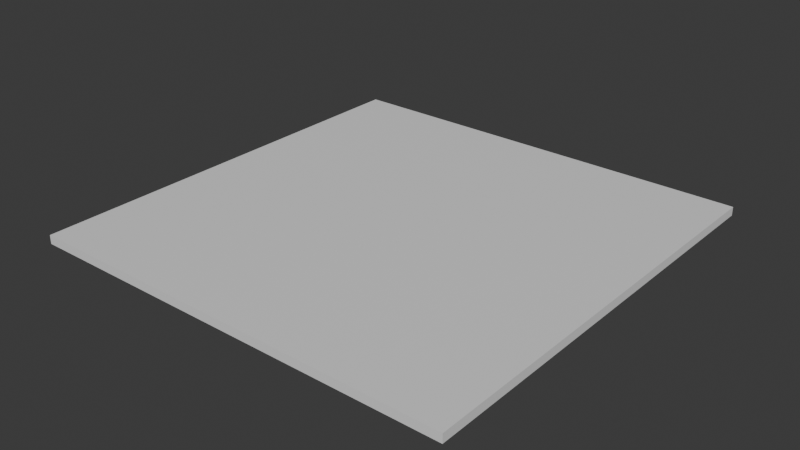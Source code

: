 # Source: room1.blend  (saved by Blender 4.5.90; exported with 4.5.12 LTS)
import bpy
from mathutils import Matrix  # noqa: F401  (used for matrix-valued properties, if any)

bpy.ops.wm.read_factory_settings(use_empty=True)
scene = bpy.context.scene
scene.name = 'Scene'

# ---- collections
col_collection = bpy.data.collections.new('Collection'); scene.collection.children.link(col_collection)

# ---- materials (node trees are filled in below, after node groups)
mat_material = bpy.data.materials.new('Material')
mat_material.alpha_threshold = 0.0
mat_material.roughness = 0.5
mat_material.line_color = (0.0, 0.0, 0.0, 1.0)

# ---- material node trees
mat_material.use_nodes = True; mat_material.node_tree.nodes.clear()
_N = mat_material.node_tree.nodes; _L = mat_material.node_tree.links
n0 = _N.new('ShaderNodeOutputMaterial'); n0.name = 'Material Output'; n0.location = (200, 100)
n1 = _N.new('ShaderNodeBsdfPrincipled'); n1.name = 'Principled BSDF'; n1.location = (-200, 100)
n1.inputs[3].default_value = 1.45
_L.new(n1.outputs[0], n0.inputs[0])
n0.is_active_output = True

# ---- world
world_world = bpy.data.worlds.new('World'); scene.world = world_world
world_world.use_nodes = True; world_world.node_tree.nodes.clear()
_N = world_world.node_tree.nodes; _L = world_world.node_tree.links
n0 = _N.new('ShaderNodeOutputWorld'); n0.name = 'World Output'; n0.location = (200, 100)
n1 = _N.new('ShaderNodeBackground'); n1.name = 'Background'; n1.location = (-200, 100)
n1.inputs[0].default_value = (0.05088, 0.05088, 0.05088, 1.0)
_L.new(n1.outputs[0], n0.inputs[0])
n0.is_active_output = True
world_world.color = (0.05088, 0.05088, 0.05088)
world_world.sun_shadow_jitter_overblur = 0.0

# ---- meshes
me_cube = bpy.data.meshes.new('Cube')
me_cube.from_pydata([(1.0, 1.0, 1.0), (1.0, 1.0, -1.0), (1.0, -1.0, 1.0), (1.0, -1.0, -1.0), (-1.0, 1.0, 1.0), (-1.0, 1.0, -1.0), (-1.0, -1.0, 1.0), (-1.0, -1.0, -1.0)], [], [(0, 4, 6, 2), (3, 2, 6, 7), (7, 6, 4, 5), (5, 1, 3, 7), (1, 0, 2, 3), (5, 4, 0, 1)])
_uv = me_cube.uv_layers.new(name='UVMap')
_uv.uv.foreach_set('vector', [0.625, 0.5, 0.875, 0.5, 0.875, 0.75, 0.625, 0.75, 0.375, 0.75, 0.625, 0.75, 0.625, 1.0, 0.375, 1.0, 0.375, 0.0, 0.625, 0.0, 0.625, 0.25, 0.375, 0.25, 0.125, 0.5, 0.375, 0.5, 0.375, 0.75, 0.125, 0.75, 0.375, 0.5, 0.625, 0.5, 0.625, 0.75, 0.375, 0.75, 0.375, 0.25, 0.625, 0.25, 0.625, 0.5, 0.375, 0.5])
me_cube.materials.append(mat_material)
me_cube.use_mirror_vertex_groups = False
me_cube.update()

# ---- objects
ob_ground_col = bpy.data.objects.new('ground-col', me_cube)

# ---- transforms, parenting, visibility, modifiers, constraints
ob_ground_col.location = (0.0, 0.0, 0.0)
ob_ground_col.scale = (5.0, 5.0, -0.1)
ob_ground_col.lock_rotations_4d = False
ob_ground_col.empty_display_type = 'ARROWS'
ob_ground_col.lineart.crease_threshold = 0.0

# ---- collection membership
col_collection.objects.link(ob_ground_col)

# ---- scene / render settings (as saved in the file)
scene.frame_start = 1; scene.frame_end = 250; scene.frame_set(1)
scene.render.engine = 'BLENDER_EEVEE_NEXT'
bpy.context.view_layer.update()

# ---- added for rendering (the .blend has no active camera and no usable light): camera, sun
cam_auto = bpy.data.cameras.new('AutoCamera')
cam_auto.lens = 50.0
cam_auto.sensor_width = 36.0
cam_auto.clip_end = 1000.0
ob_auto_camera = bpy.data.objects.new('AutoCamera', cam_auto)
scene.collection.objects.link(ob_auto_camera)
ob_auto_camera.location = (13.086, -15.7032, 10.4688)
ob_auto_camera.rotation_euler = (1.09748, -7.21219e-08, 0.694738)
scene.camera = ob_auto_camera
light_auto_sun = bpy.data.lights.new('AutoSun', 'SUN')
light_auto_sun.energy = 3.0
light_auto_sun.angle = 0.0523599
ob_auto_sun = bpy.data.objects.new('AutoSun', light_auto_sun)
scene.collection.objects.link(ob_auto_sun)
ob_auto_sun.rotation_euler = (0.872665, 0.174533, 0.523599)
bpy.context.view_layer.update()
